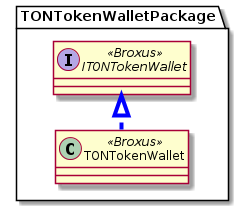

The diagram above was rendered by PlantUML. Its source (embedded in the PNG):
@startuml
skinparam WrapWidth 600
skinparam classAttributeIconSize 0
' hide circle
skinparam linetype ortho
skinparam linetype polyline
top to bottom direction
left to right direction
skinparam componentStyle uml2


package TONTokenWalletPackage {

  !include ../interfaces/ITONTokenWallet.plantuml
  !include ../smc/TONTokenWallet.plantuml

  TONTokenWallet .[#blue,thickness=4]|> ITONTokenWallet
}

@enduml